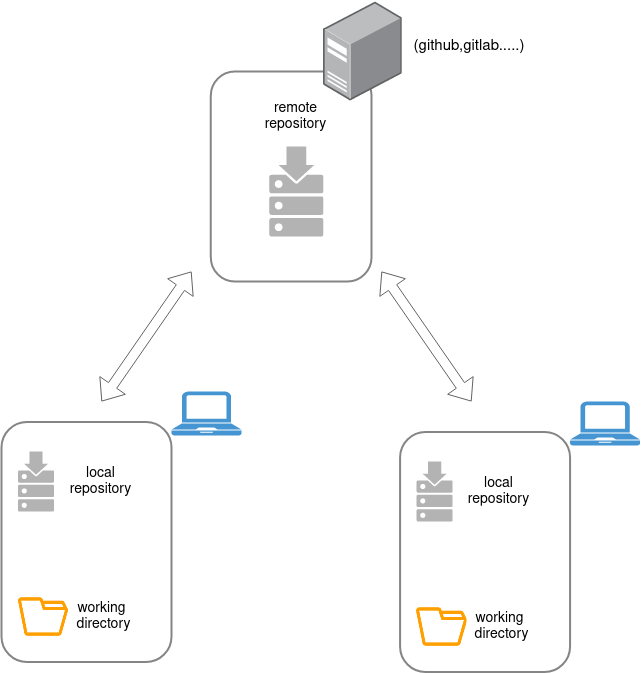

The diagram above was exported from draw.io. Its source (the exported page's mxGraphModel, read from the mxfile embedded in the PNG):
<mxGraphModel dx="1422" dy="762" grid="1" gridSize="10" guides="1" tooltips="1" connect="1" arrows="1" fold="1" page="1" pageScale="1" pageWidth="850" pageHeight="1100" math="0" shadow="0">
  <root>
    <mxCell id="0" />
    <mxCell id="1" parent="0" />
    <mxCell id="yirD5IXYhCEDXFfeMw5R-20" value="" style="sketch=0;html=1;aspect=fixed;strokeColor=none;shadow=0;align=center;verticalAlign=top;fillColor=#B3B3B3;shape=mxgraph.gcp2.repository" vertex="1" parent="1">
      <mxGeometry x="136.5" y="540" width="36" height="60" as="geometry" />
    </mxCell>
    <mxCell id="yirD5IXYhCEDXFfeMw5R-21" value="" style="pointerEvents=1;shadow=0;dashed=0;html=1;strokeColor=none;fillColor=#4495D1;labelPosition=center;verticalLabelPosition=bottom;verticalAlign=top;align=center;outlineConnect=0;shape=mxgraph.veeam.laptop;" vertex="1" parent="1">
      <mxGeometry x="290" y="480" width="70" height="44" as="geometry" />
    </mxCell>
    <mxCell id="yirD5IXYhCEDXFfeMw5R-22" value="" style="rounded=1;whiteSpace=wrap;html=1;fillColor=none;strokeWidth=2;strokeColor=#858585;" vertex="1" parent="1">
      <mxGeometry x="120" y="510.5" width="170" height="240" as="geometry" />
    </mxCell>
    <mxCell id="yirD5IXYhCEDXFfeMw5R-23" value="" style="shape=image;html=1;verticalAlign=top;verticalLabelPosition=bottom;labelBackgroundColor=#ffffff;imageAspect=0;aspect=fixed;image=https://cdn2.iconfinder.com/data/icons/bitsies/128/Folder-128.png;strokeColor=#858585;strokeWidth=2;fillColor=none;" vertex="1" parent="1">
      <mxGeometry x="136.5" y="680" width="50.5" height="50.5" as="geometry" />
    </mxCell>
    <mxCell id="yirD5IXYhCEDXFfeMw5R-24" value="" style="sketch=0;html=1;aspect=fixed;strokeColor=none;shadow=0;align=center;verticalAlign=top;fillColor=#B3B3B3;shape=mxgraph.gcp2.repository" vertex="1" parent="1">
      <mxGeometry x="387.82" y="235" width="54" height="90" as="geometry" />
    </mxCell>
    <mxCell id="yirD5IXYhCEDXFfeMw5R-26" value="" style="rounded=1;whiteSpace=wrap;html=1;fillColor=none;strokeWidth=2;strokeColor=#858585;" vertex="1" parent="1">
      <mxGeometry x="329.32" y="160" width="160.68" height="210" as="geometry" />
    </mxCell>
    <mxCell id="yirD5IXYhCEDXFfeMw5R-30" value="" style="points=[];aspect=fixed;html=1;align=center;shadow=0;dashed=0;image;image=img/lib/allied_telesis/computer_and_terminals/Server_Desktop.svg;strokeColor=#858585;strokeWidth=2;fillColor=none;" vertex="1" parent="1">
      <mxGeometry x="441.82" y="90" width="78.89" height="100" as="geometry" />
    </mxCell>
    <mxCell id="yirD5IXYhCEDXFfeMw5R-31" value="&lt;font style=&quot;font-size: 14px&quot;&gt;remote repository&lt;/font&gt;" style="text;html=1;strokeColor=none;fillColor=none;align=center;verticalAlign=middle;whiteSpace=wrap;rounded=0;" vertex="1" parent="1">
      <mxGeometry x="368.19" y="190" width="93.25" height="30" as="geometry" />
    </mxCell>
    <mxCell id="yirD5IXYhCEDXFfeMw5R-32" value="&lt;font style=&quot;font-size: 14px&quot;&gt;local repository&lt;/font&gt;" style="text;html=1;strokeColor=none;fillColor=none;align=center;verticalAlign=middle;whiteSpace=wrap;rounded=0;" vertex="1" parent="1">
      <mxGeometry x="172.5" y="555" width="93.25" height="30" as="geometry" />
    </mxCell>
    <mxCell id="yirD5IXYhCEDXFfeMw5R-33" value="&lt;font style=&quot;font-size: 14px&quot;&gt;working&amp;nbsp; directory&lt;/font&gt;" style="text;html=1;strokeColor=none;fillColor=none;align=center;verticalAlign=middle;whiteSpace=wrap;rounded=0;" vertex="1" parent="1">
      <mxGeometry x="175.75" y="690.25" width="93.25" height="30" as="geometry" />
    </mxCell>
    <mxCell id="yirD5IXYhCEDXFfeMw5R-34" value="" style="shape=flexArrow;endArrow=classic;startArrow=classic;html=1;rounded=0;fontSize=14;strokeColor=#636363;" edge="1" parent="1">
      <mxGeometry width="100" height="100" relative="1" as="geometry">
        <mxPoint x="220" y="490" as="sourcePoint" />
        <mxPoint x="310" y="360" as="targetPoint" />
      </mxGeometry>
    </mxCell>
    <mxCell id="yirD5IXYhCEDXFfeMw5R-35" value="" style="shape=flexArrow;endArrow=classic;startArrow=classic;html=1;rounded=0;fontSize=14;strokeColor=#636363;" edge="1" parent="1">
      <mxGeometry width="100" height="100" relative="1" as="geometry">
        <mxPoint x="590" y="490" as="sourcePoint" />
        <mxPoint x="500" y="360" as="targetPoint" />
      </mxGeometry>
    </mxCell>
    <mxCell id="yirD5IXYhCEDXFfeMw5R-37" value="" style="sketch=0;html=1;aspect=fixed;strokeColor=none;shadow=0;align=center;verticalAlign=top;fillColor=#B3B3B3;shape=mxgraph.gcp2.repository" vertex="1" parent="1">
      <mxGeometry x="535.0699999999999" y="550" width="36" height="60" as="geometry" />
    </mxCell>
    <mxCell id="yirD5IXYhCEDXFfeMw5R-38" value="" style="pointerEvents=1;shadow=0;dashed=0;html=1;strokeColor=none;fillColor=#4495D1;labelPosition=center;verticalLabelPosition=bottom;verticalAlign=top;align=center;outlineConnect=0;shape=mxgraph.veeam.laptop;" vertex="1" parent="1">
      <mxGeometry x="688.5699999999999" y="490" width="70" height="44" as="geometry" />
    </mxCell>
    <mxCell id="yirD5IXYhCEDXFfeMw5R-39" value="" style="rounded=1;whiteSpace=wrap;html=1;fillColor=none;strokeWidth=2;strokeColor=#858585;" vertex="1" parent="1">
      <mxGeometry x="518.5699999999999" y="520.5" width="170" height="240" as="geometry" />
    </mxCell>
    <mxCell id="yirD5IXYhCEDXFfeMw5R-40" value="" style="shape=image;html=1;verticalAlign=top;verticalLabelPosition=bottom;labelBackgroundColor=#ffffff;imageAspect=0;aspect=fixed;image=https://cdn2.iconfinder.com/data/icons/bitsies/128/Folder-128.png;strokeColor=#858585;strokeWidth=2;fillColor=none;" vertex="1" parent="1">
      <mxGeometry x="535.0699999999999" y="690" width="50.5" height="50.5" as="geometry" />
    </mxCell>
    <mxCell id="yirD5IXYhCEDXFfeMw5R-41" value="&lt;font style=&quot;font-size: 14px&quot;&gt;local repository&lt;/font&gt;" style="text;html=1;strokeColor=none;fillColor=none;align=center;verticalAlign=middle;whiteSpace=wrap;rounded=0;" vertex="1" parent="1">
      <mxGeometry x="571.0699999999999" y="565" width="93.25" height="30" as="geometry" />
    </mxCell>
    <mxCell id="yirD5IXYhCEDXFfeMw5R-42" value="&lt;font style=&quot;font-size: 14px&quot;&gt;working&amp;nbsp; directory&lt;/font&gt;" style="text;html=1;strokeColor=none;fillColor=none;align=center;verticalAlign=middle;whiteSpace=wrap;rounded=0;" vertex="1" parent="1">
      <mxGeometry x="574.3199999999999" y="700.25" width="93.25" height="30" as="geometry" />
    </mxCell>
    <mxCell id="yirD5IXYhCEDXFfeMw5R-43" value="&lt;font style=&quot;font-size: 15px&quot;&gt;(github,gitlab.....)&lt;/font&gt;" style="text;html=1;strokeColor=none;fillColor=none;align=center;verticalAlign=middle;whiteSpace=wrap;rounded=0;" vertex="1" parent="1">
      <mxGeometry x="507.57" y="120" width="160" height="30" as="geometry" />
    </mxCell>
  </root>
</mxGraphModel>